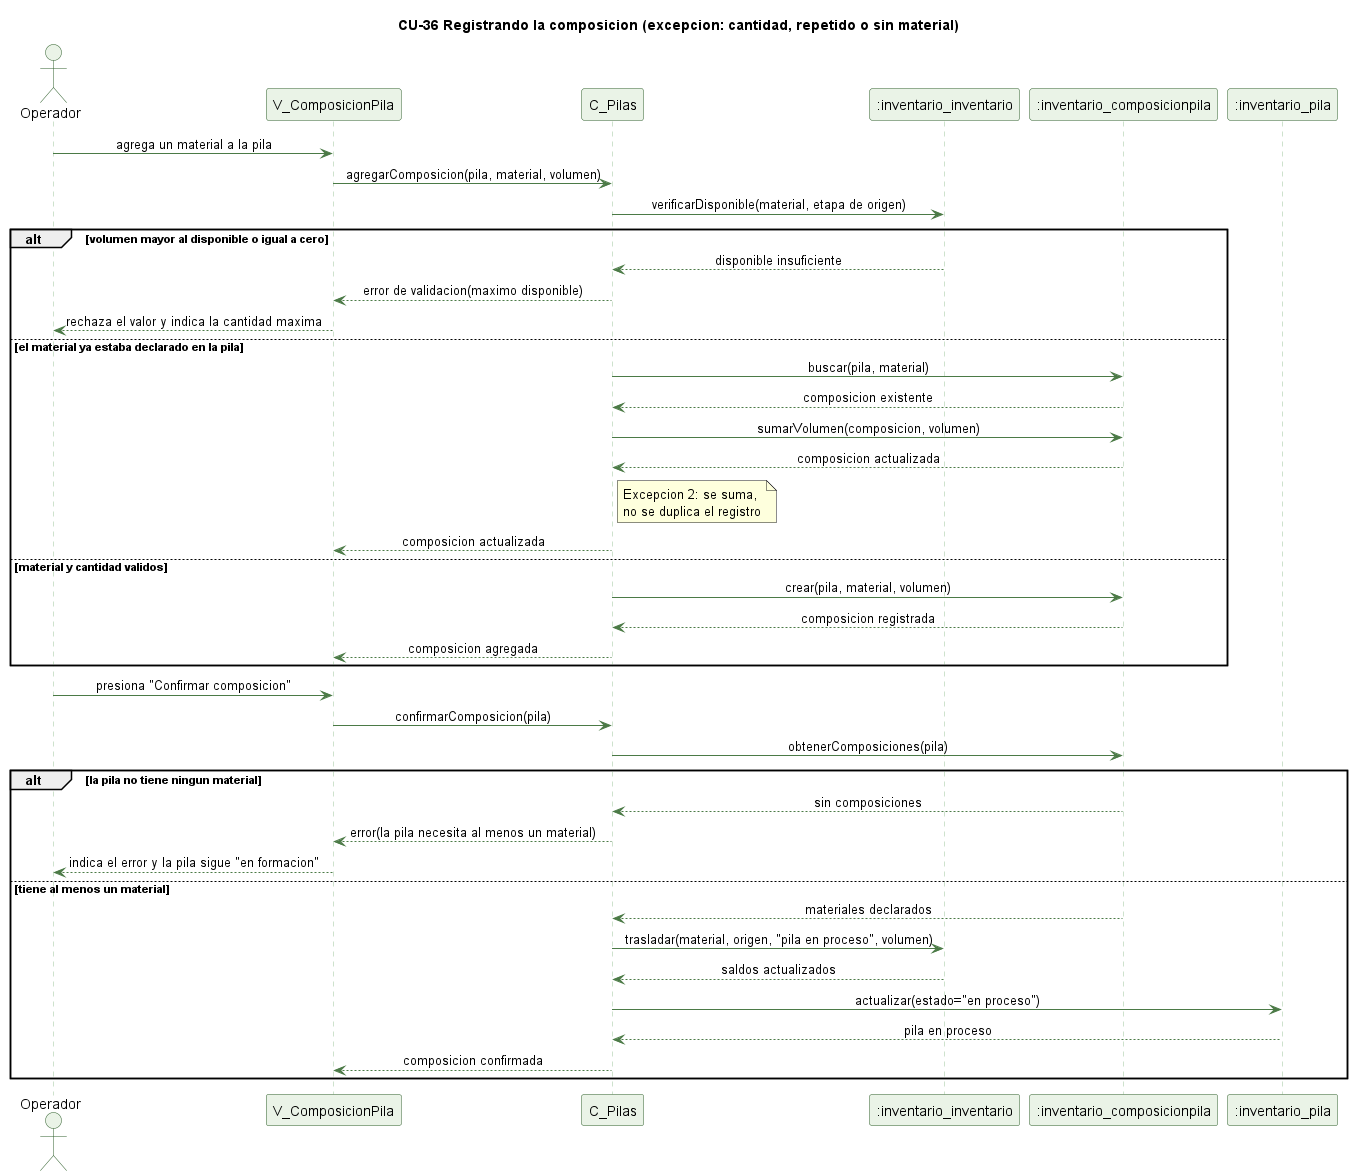

The diagram above was rendered by PlantUML. Its source (embedded in the PNG):
@startuml cu36-composicion-pila-excepcion
' CU-36 Registrando la composicion inicial de una pila - flujo de excepcion
skinparam backgroundColor #FFFFFF
skinparam shadowing false
skinparam defaultFontName Helvetica
skinparam sequenceMessageAlign center
skinparam ParticipantBackgroundColor #EAF3E7
skinparam ParticipantBorderColor #2E5E2A
skinparam ActorBackgroundColor #EAF3E7
skinparam ActorBorderColor #2E5E2A
skinparam sequenceLifeLineBorderColor #9CC49A
skinparam ArrowColor #4B7A46

title CU-36 Registrando la composicion (excepcion: cantidad, repetido o sin material)

actor Operador
participant "V_ComposicionPila" as V
participant "C_Pilas" as C
participant ":inventario_inventario" as I
participant ":inventario_composicionpila" as CP
participant ":inventario_pila" as P

Operador -> V : agrega un material a la pila
V -> C : agregarComposicion(pila, material, volumen)
C -> I : verificarDisponible(material, etapa de origen)
alt volumen mayor al disponible o igual a cero
  I --> C : disponible insuficiente
  C --> V : error de validacion(maximo disponible)
  V --> Operador : rechaza el valor y indica la cantidad maxima
else el material ya estaba declarado en la pila
  C -> CP : buscar(pila, material)
  CP --> C : composicion existente
  C -> CP : sumarVolumen(composicion, volumen)
  CP --> C : composicion actualizada
  note right of C : Excepcion 2: se suma,\nno se duplica el registro
  C --> V : composicion actualizada
else material y cantidad validos
  C -> CP : crear(pila, material, volumen)
  CP --> C : composicion registrada
  C --> V : composicion agregada
end
Operador -> V : presiona "Confirmar composicion"
V -> C : confirmarComposicion(pila)
C -> CP : obtenerComposiciones(pila)
alt la pila no tiene ningun material
  CP --> C : sin composiciones
  C --> V : error(la pila necesita al menos un material)
  V --> Operador : indica el error y la pila sigue "en formacion"
else tiene al menos un material
  CP --> C : materiales declarados
  C -> I : trasladar(material, origen, "pila en proceso", volumen)
  I --> C : saldos actualizados
  C -> P : actualizar(estado="en proceso")
  P --> C : pila en proceso
  C --> V : composicion confirmada
end

@enduml